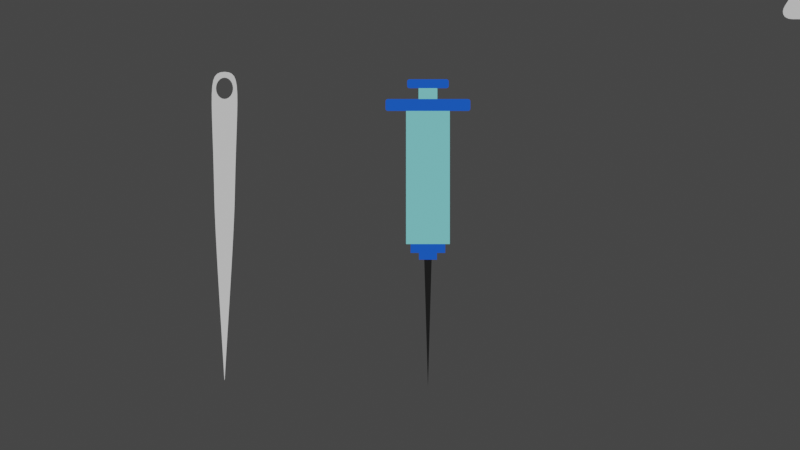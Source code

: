 # Source: shapes.blend  (saved by Blender 2.83.18; exported with 4.5.12 LTS)
import bpy
from mathutils import Matrix  # noqa: F401  (used for matrix-valued properties, if any)

bpy.ops.wm.read_factory_settings(use_empty=True)
scene = bpy.context.scene
scene.name = 'Scene'

# ---- collections
col_collection = bpy.data.collections.new('Collection'); scene.collection.children.link(col_collection)

# ---- images (referenced by path relative to the original .blend; pixels are not part of the script)
import os
ASSET_DIR = os.environ.get("B2B_ASSET_DIR", "")  # directory of the original .blend (textures are referenced by path, not embedded)
HERE = os.path.dirname(os.path.abspath(__file__))  # packed textures are extracted next to this script under _unpacked/

def load_image(name, relpath, width, height, colorspace="sRGB"):
    """Load a texture the original file referenced (path relative to the .blend, or extracted next to this script)."""
    p = next((c for c in (os.path.join(HERE, relpath), os.path.join(ASSET_DIR, relpath)) if relpath and os.path.exists(c)), "")
    if p:
        img = bpy.data.images.load(p, check_existing=True)
        img.name = name
    else:  # same state as the original file: an image datablock whose file is absent (Cycles renders it pink)
        img = bpy.data.images.new(name, width, height)
        img.source = "FILE"
        img.filepath = "//" + (relpath or name)
    img.colorspace_settings.name = colorspace
    return img
img_syringe = load_image('Syringe', 'Syringe.png', 1024, 1024, 'sRGB')

# ---- materials (node trees are filled in below, after node groups)
mat_material_001 = bpy.data.materials.new('Material.001')
mat_material_002 = bpy.data.materials.new('Material.002')
mat_material_003 = bpy.data.materials.new('Material.003')

# ---- material node trees
mat_material_001.use_nodes = True; mat_material_001.node_tree.nodes.clear()
_N = mat_material_001.node_tree.nodes; _L = mat_material_001.node_tree.links
n0 = _N.new('ShaderNodeBsdfPrincipled'); n0.name = 'Principled BSDF'; n0.location = (10, 300)
n0.distribution = 'GGX'
n0.subsurface_method = 'BURLEY'
n0.inputs[0].default_value = (0.0, 0.0, 0.0, 1.0)
n0.inputs[3].default_value = 1.45
n0.inputs[27].default_value = (0.0, 0.0, 0.0, 1.0)
n0.inputs[28].default_value = 1.0
n1 = _N.new('ShaderNodeOutputMaterial'); n1.name = 'Material Output'; n1.location = (300, 300)
n2 = _N.new('ShaderNodeTexImage'); n2.name = 'Image Texture'; n2.location = (-271, 198)
n2.image = img_syringe
_L.new(n0.outputs[0], n1.inputs[0])
n1.is_active_output = True
mat_material_002.use_nodes = True; mat_material_002.node_tree.nodes.clear()
_N = mat_material_002.node_tree.nodes; _L = mat_material_002.node_tree.links
n0 = _N.new('ShaderNodeBsdfPrincipled'); n0.name = 'Principled BSDF'; n0.location = (10, 300)
n0.distribution = 'GGX'
n0.subsurface_method = 'BURLEY'
n0.inputs[0].default_value = (0.0, 0.1034, 0.8, 1.0)
n0.inputs[3].default_value = 1.45
n0.inputs[27].default_value = (0.0, 0.0, 0.0, 1.0)
n0.inputs[28].default_value = 1.0
n1 = _N.new('ShaderNodeOutputMaterial'); n1.name = 'Material Output'; n1.location = (300, 300)
n2 = _N.new('ShaderNodeTexImage'); n2.name = 'Image Texture'; n2.location = (-271, 198)
n2.image = img_syringe
_L.new(n0.outputs[0], n1.inputs[0])
n1.is_active_output = True
mat_material_003.use_nodes = True; mat_material_003.node_tree.nodes.clear()
_N = mat_material_003.node_tree.nodes; _L = mat_material_003.node_tree.links
n0 = _N.new('ShaderNodeBsdfPrincipled'); n0.name = 'Principled BSDF'; n0.location = (10, 300)
n0.distribution = 'GGX'
n0.subsurface_method = 'BURLEY'
n0.inputs[0].default_value = (0.2267, 0.7771, 0.8, 1.0)
n0.inputs[3].default_value = 1.45
n0.inputs[27].default_value = (0.0, 0.0, 0.0, 1.0)
n0.inputs[28].default_value = 1.0
n1 = _N.new('ShaderNodeOutputMaterial'); n1.name = 'Material Output'; n1.location = (300, 300)
n2 = _N.new('ShaderNodeTexImage'); n2.name = 'Image Texture'; n2.location = (-271, 198)
n2.image = img_syringe
_L.new(n0.outputs[0], n1.inputs[0])
n1.is_active_output = True

# ---- world
world_world = bpy.data.worlds.new('World'); scene.world = world_world
world_world.use_nodes = True; world_world.node_tree.nodes.clear()
_N = world_world.node_tree.nodes; _L = world_world.node_tree.links
n0 = _N.new('ShaderNodeOutputWorld'); n0.name = 'World Output'; n0.location = (300, 300)
n1 = _N.new('ShaderNodeBackground'); n1.name = 'Background'; n1.location = (10, 300)
n1.inputs[0].default_value = (0.05088, 0.05088, 0.05088, 1.0)
_L.new(n1.outputs[0], n0.inputs[0])
n0.is_active_output = True
world_world.color = (0.05088, 0.05088, 0.05088)
world_world.use_sun_shadow = False
world_world.sun_shadow_jitter_overblur = 0.0

# ---- cameras
cam_camera = bpy.data.cameras.new('Camera')
cam_camera.type = 'ORTHO'
cam_camera.ortho_scale = 14.1

# ---- meshes
me_plane = bpy.data.meshes.new('Plane')
me_plane.from_pydata([(-0.9995, -1.0, 0.0), (-1.132, -0.7573, 0.0), (-1.06, -0.9939, 0.0), (-1.109, -0.976, 0.0), (-1.145, -0.9471, 0.0), (-1.166, -0.9086, 0.0), (-1.171, -0.8626, 0.0), (-1.159, -0.8113, 0.0), (1.132, -0.7573, 0.0), (0.9995, -1.0, 0.0), (1.159, -0.8113, 0.0), (1.171, -0.8626, 0.0), (1.166, -0.9086, 0.0), (1.145, -0.9471, 0.0), (1.109, -0.976, 0.0), (1.06, -0.9939, 0.0), (0.1563, 0.7573, 0.0), (-0.1563, 0.7573, 0.0), (0.1176, 0.8052, 0.0), (0.07301, 0.8386, 0.0), (0.02475, 0.8557, 0.0), (-0.02475, 0.8557, 0.0), (-0.07301, 0.8386, 0.0), (-0.1176, 0.8052, 0.0)], [], [(1, 7, 6, 5, 4, 3, 2, 0, 9, 15, 14, 13, 12, 11, 10, 8, 16, 18, 19, 20, 21, 22, 23, 17)])
_uv = me_plane.uv_layers.new(name='UVMap')
_uv.uv.foreach_set('vector', [0.6886, 0.01684, 0.7117, 0.005079, 0.7336, 8.899e-05, 0.7532, 0.002118, 0.7696, 0.01107, 0.782, 0.02648, 0.7896, 0.04759, 0.7922, 0.07334, 0.7922, 0.9267, 0.7896, 0.9524, 0.782, 0.9735, 0.7696, 0.9889, 0.7532, 0.9979, 0.7336, 0.9999, 0.7117, 0.9949, 0.6886, 0.9832, 0.04208, 0.5667, 0.02163, 0.5502, 0.00739, 0.5312, 8.899e-05, 0.5106, 8.899e-05, 0.4894, 0.00739, 0.4688, 0.02163, 0.4498, 0.04208, 0.4333])
me_plane.use_remesh_fix_poles = True
me_plane.use_remesh_preserve_attributes = False
me_plane.use_mirror_vertex_groups = False
me_plane.update()
me_circle = bpy.data.meshes.new('Circle')
me_circle.from_pydata([], [], [])
_uv = me_circle.uv_layers.new(name='UVMap')
_uv.uv.foreach_set('vector', [])
me_circle.use_remesh_fix_poles = True
me_circle.use_remesh_preserve_attributes = False
me_circle.use_mirror_vertex_groups = False
me_circle.update()
me_line = bpy.data.meshes.new('Line')
me_line.from_pydata([(0.07184, 2.226, 0.968), (0.1276, 2.202, 0.968), (0.169, 2.157, 0.968), (0.1978, 2.086, 0.968), (0.2157, 1.985, 0.968), (0.2244, 1.849, 0.968), (0.2256, 1.674, 0.968), (0.2212, 1.456, 0.968), (0.2127, 1.189, 0.968), (0.2019, 0.8703, 0.968), (0.1907, 0.4943, 0.968), (0.1805, 0.05689, 0.968), (0.1747, -0.1496, 0.968), (0.1648, -0.3957, 0.968), (0.1516, -0.6729, 0.968), (0.1357, -0.9728, 0.968), (0.1179, -1.287, 0.968), (0.09902, -1.608, 0.968), (0.07972, -1.926, 0.968), (0.06076, -2.234, 0.968), (0.04289, -2.522, 0.968), (0.02684, -2.784, 0.968), (0.01336, -3.009, 0.968), (0.003184, -3.191, 0.968), (0.0, 2.234, 0.968), (-0.07184, 2.226, 0.968), (-0.1276, 2.202, 0.968), (-0.169, 2.157, 0.968), (-0.1978, 2.086, 0.968), (-0.2157, 1.985, 0.968), (-0.2244, 1.849, 0.968), (-0.2256, 1.674, 0.968), (-0.2212, 1.456, 0.968), (-0.2127, 1.189, 0.968), (-0.2019, 0.8703, 0.968), (-0.1907, 0.4943, 0.968), (-0.1805, 0.05689, 0.968), (-0.1747, -0.1496, 0.968), (-0.1648, -0.3957, 0.968), (-0.1516, -0.6729, 0.968), (-0.1357, -0.9728, 0.968), (-0.1179, -1.287, 0.968), (-0.09902, -1.608, 0.968), (-0.07972, -1.926, 0.968), (-0.06076, -2.234, 0.968), (-0.04289, -2.522, 0.968), (-0.02684, -2.784, 0.968), (-0.01336, -3.009, 0.968), (-0.003184, -3.191, 0.968), (-2.222e-08, 2.133, 0.968), (-0.03895, 2.126, 0.968), (-0.07525, 2.107, 0.968), (-0.1064, 2.077, 0.968), (-0.1303, 2.038, 0.968), (-0.1454, 1.993, 0.968), (-0.1505, 1.944, 0.968), (-0.1454, 1.895, 0.968), (-0.1303, 1.85, 0.968), (-0.1064, 1.811, 0.968), (-0.07525, 1.781, 0.968), (-0.03895, 1.762, 0.968), (-8.083e-08, 1.756, 0.968), (0.03895, 1.762, 0.968), (0.07525, 1.781, 0.968), (0.1064, 1.811, 0.968), (0.1303, 1.85, 0.968), (0.1454, 1.895, 0.968), (0.1505, 1.944, 0.968), (0.1454, 1.993, 0.968), (0.1303, 2.038, 0.968), (0.1064, 2.077, 0.968), (0.07525, 2.107, 0.968), (0.03895, 2.126, 0.968)], [], [(67, 68, 69, 70, 71, 72, 49, 50, 51, 52, 53, 54, 55, 29, 28, 27, 26, 25, 24, 0, 1, 2, 3, 4), (55, 56, 57, 58, 59, 60, 61, 62, 63, 64, 65, 66, 67, 4, 5, 6, 7, 8, 9, 10, 11, 12, 13, 14, 15, 16, 17, 18, 19, 20, 21, 22, 23, 48, 47, 46, 45, 44, 43, 42, 41, 40, 39, 38, 37, 36, 35, 34, 33, 32, 31, 30, 29)])
_uv = me_line.uv_layers.new(name='UVMap')
_uv.uv.foreach_set('vector', [0.0407, 0.9224, 0.04166, 0.9309, 0.04433, 0.9388, 0.04855, 0.9456, 0.05402, 0.9508, 0.06037, 0.954, 0.06717, 0.9551, 0.07395, 0.9539, 0.08025, 0.9506, 0.08565, 0.9453, 0.08977, 0.9385, 0.09233, 0.9306, 0.09317, 0.922, 0.1046, 0.9291, 0.1016, 0.9467, 0.09666, 0.9591, 0.0895, 0.9671, 0.07981, 0.9714, 0.0673, 0.9727, 0.05476, 0.9715, 0.04502, 0.9674, 0.03774, 0.9596, 0.03264, 0.9472, 0.02939, 0.9296, 0.09317, 0.922, 0.09221, 0.9135, 0.08953, 0.9056, 0.08532, 0.8989, 0.07985, 0.8937, 0.0735, 0.8904, 0.0667, 0.8894, 0.05992, 0.8905, 0.05361, 0.8939, 0.04822, 0.8991, 0.0441, 0.906, 0.04154, 0.9139, 0.0407, 0.9224, 0.02939, 0.9296, 0.02771, 0.906, 0.02727, 0.8755, 0.02778, 0.8374, 0.02892, 0.7909, 0.0304, 0.7353, 0.03189, 0.6698, 0.03311, 0.5935, 0.03386, 0.5575, 0.03528, 0.5146, 0.03725, 0.4663, 0.03964, 0.414, 0.04235, 0.3592, 0.04524, 0.3033, 0.04821, 0.2478, 0.05113, 0.1941, 0.05388, 0.1438, 0.05635, 0.09826, 0.05842, 0.05893, 0.05997, 0.02728, 0.06108, 0.02727, 0.06308, 0.05889, 0.06571, 0.09819, 0.06883, 0.1437, 0.07231, 0.194, 0.076, 0.2476, 0.07976, 0.303, 0.08345, 0.3589, 0.08694, 0.4137, 0.09008, 0.4659, 0.09274, 0.5142, 0.09478, 0.5571, 0.09605, 0.5931, 0.09835, 0.6693, 0.1008, 0.7348, 0.1031, 0.7904, 0.1049, 0.8368, 0.1059, 0.8749, 0.1059, 0.9054, 0.1046, 0.9291])
me_line.use_remesh_fix_poles = True
me_line.use_remesh_preserve_attributes = False
me_line.use_mirror_vertex_groups = False
me_line.update()
me_plane_002 = bpy.data.meshes.new('Plane.002')
me_plane_002.from_pydata([(0.1656, 1.947, 0.0), (0.1656, 1.755, 0.0), (0.3855, 1.546, 0.0), (0.3855, -0.8011, 0.0), (0.3041, -0.8011, 0.0), (0.3041, -0.9567, 0.0), (0.1579, -0.9567, 0.0), (0.1579, -1.076, 0.0), (0.0649, -1.076, 0.0), (0.3659, 1.989, 0.0), (0.3239, 1.947, 0.0), (0.3657, 1.985, 0.0), (0.3651, 1.981, 0.0), (0.3642, 1.978, 0.0), (0.363, 1.974, 0.0), (0.3614, 1.97, 0.0), (0.3596, 1.967, 0.0), (0.3574, 1.964, 0.0), (0.3549, 1.961, 0.0), (0.3521, 1.958, 0.0), (0.3492, 1.956, 0.0), (0.346, 1.953, 0.0), (0.3426, 1.952, 0.0), (0.339, 1.95, 0.0), (0.3354, 1.949, 0.0), (0.3316, 1.948, 0.0), (0.3277, 1.947, 0.0), (0.3239, 2.104, 0.0), (0.3659, 2.062, 0.0), (0.3277, 2.103, 0.0), (0.3316, 2.103, 0.0), (0.3354, 2.102, 0.0), (0.339, 2.101, 0.0), (0.3426, 2.099, 0.0), (0.346, 2.097, 0.0), (0.3492, 2.095, 0.0), (0.3521, 2.093, 0.0), (0.3549, 2.09, 0.0), (0.3574, 2.087, 0.0), (0.3596, 2.084, 0.0), (0.3614, 2.08, 0.0), (0.363, 2.077, 0.0), (0.3642, 2.073, 0.0), (0.3651, 2.069, 0.0), (0.3657, 2.065, 0.0), (0.705, 1.546, 0.0), (0.747, 1.588, 0.0), (0.7088, 1.546, 0.0), (0.7127, 1.547, 0.0), (0.7165, 1.548, 0.0), (0.7201, 1.549, 0.0), (0.7237, 1.55, 0.0), (0.7271, 1.552, 0.0), (0.7303, 1.555, 0.0), (0.7333, 1.557, 0.0), (0.736, 1.56, 0.0), (0.7385, 1.563, 0.0), (0.7407, 1.566, 0.0), (0.7426, 1.569, 0.0), (0.7441, 1.573, 0.0), (0.7454, 1.577, 0.0), (0.7462, 1.58, 0.0), (0.7468, 1.584, 0.0), (0.705, 1.755, 0.0), (0.747, 1.713, 0.0), (0.7088, 1.754, 0.0), (0.7127, 1.754, 0.0), (0.7165, 1.753, 0.0), (0.7201, 1.752, 0.0), (0.7237, 1.75, 0.0), (0.7271, 1.748, 0.0), (0.7303, 1.746, 0.0), (0.7333, 1.744, 0.0), (0.736, 1.741, 0.0), (0.7385, 1.738, 0.0), (0.7407, 1.735, 0.0), (0.7426, 1.731, 0.0), (0.7441, 1.728, 0.0), (0.7454, 1.724, 0.0), (0.7462, 1.72, 0.0), (0.7468, 1.716, 0.0), (-0.1656, 1.947, 0.0), (-0.1656, 1.755, 0.0), (-0.3855, 1.546, 0.0), (-0.3855, -0.8011, 0.0), (-0.3041, -0.8011, 0.0), (-0.3041, -0.9567, 0.0), (-0.1579, -0.9567, 0.0), (0.0, -1.076, 0.0), (-0.1579, -1.076, 0.0), (-0.0649, -1.076, 0.0), (0.0, -3.329, 0.0), (-0.3659, 1.989, 0.0), (-0.3239, 1.947, 0.0), (-0.3657, 1.985, 0.0), (-0.3651, 1.981, 0.0), (-0.3642, 1.978, 0.0), (-0.363, 1.974, 0.0), (-0.3614, 1.97, 0.0), (-0.3596, 1.967, 0.0), (-0.3574, 1.964, 0.0), (-0.3549, 1.961, 0.0), (-0.3521, 1.958, 0.0), (-0.3492, 1.956, 0.0), (-0.346, 1.953, 0.0), (-0.3426, 1.952, 0.0), (-0.339, 1.95, 0.0), (-0.3354, 1.949, 0.0), (-0.3316, 1.948, 0.0), (-0.3277, 1.947, 0.0), (-0.3239, 2.104, 0.0), (-0.3659, 2.062, 0.0), (-0.3277, 2.103, 0.0), (-0.3316, 2.103, 0.0), (-0.3354, 2.102, 0.0), (-0.339, 2.101, 0.0), (-0.3426, 2.099, 0.0), (-0.346, 2.097, 0.0), (-0.3492, 2.095, 0.0), (-0.3521, 2.093, 0.0), (-0.3549, 2.09, 0.0), (-0.3574, 2.087, 0.0), (-0.3596, 2.084, 0.0), (-0.3614, 2.08, 0.0), (-0.363, 2.077, 0.0), (-0.3642, 2.073, 0.0), (-0.3651, 2.069, 0.0), (-0.3657, 2.065, 0.0), (-0.705, 1.546, 0.0), (-0.747, 1.588, 0.0), (-0.7088, 1.546, 0.0), (-0.7127, 1.547, 0.0), (-0.7165, 1.548, 0.0), (-0.7201, 1.549, 0.0), (-0.7237, 1.55, 0.0), (-0.7271, 1.552, 0.0), (-0.7303, 1.555, 0.0), (-0.7333, 1.557, 0.0), (-0.736, 1.56, 0.0), (-0.7385, 1.563, 0.0), (-0.7407, 1.566, 0.0), (-0.7426, 1.569, 0.0), (-0.7441, 1.573, 0.0), (-0.7454, 1.577, 0.0), (-0.7462, 1.58, 0.0), (-0.7468, 1.584, 0.0), (-0.705, 1.755, 0.0), (-0.747, 1.713, 0.0), (-0.7088, 1.754, 0.0), (-0.7127, 1.754, 0.0), (-0.7165, 1.753, 0.0), (-0.7201, 1.752, 0.0), (-0.7237, 1.75, 0.0), (-0.7271, 1.748, 0.0), (-0.7303, 1.746, 0.0), (-0.7333, 1.744, 0.0), (-0.736, 1.741, 0.0), (-0.7385, 1.738, 0.0), (-0.7407, 1.735, 0.0), (-0.7426, 1.731, 0.0), (-0.7441, 1.728, 0.0), (-0.7454, 1.724, 0.0), (-0.7462, 1.72, 0.0), (-0.7468, 1.716, 0.0)], [], [(2, 83, 84, 85, 4, 3), (81, 82, 1, 0), (87, 89, 90, 88, 8, 7, 6), (4, 85, 86, 87, 6, 5), (83, 2, 45, 47, 48, 49, 50, 51, 52, 53, 54, 55, 56, 57, 58, 59, 60, 61, 62, 46, 64, 80, 79, 78, 77, 76, 75, 74, 73, 72, 71, 70, 69, 68, 67, 66, 65, 63, 1, 82, 146, 148, 149, 150, 151, 152, 153, 154, 155, 156, 157, 158, 159, 160, 161, 162, 163, 147, 129, 145, 144, 143, 142, 141, 140, 139, 138, 137, 136, 135, 134, 133, 132, 131, 130, 128), (81, 0, 10, 26, 25, 24, 23, 22, 21, 20, 19, 18, 17, 16, 15, 14, 13, 12, 11, 9, 28, 44, 43, 42, 41, 40, 39, 38, 37, 36, 35, 34, 33, 32, 31, 30, 29, 27, 110, 112, 113, 114, 115, 116, 117, 118, 119, 120, 121, 122, 123, 124, 125, 126, 127, 111, 92, 94, 95, 96, 97, 98, 99, 100, 101, 102, 103, 104, 105, 106, 107, 108, 109, 93), (8, 88, 90, 91)])
me_plane_002.polygons.foreach_set('material_index', [2, 2, 1, 1, 1, 1, 0])
_uv = me_plane_002.uv_layers.new(name='UVMap')
_uv.uv.foreach_set('vector', [0.4141, 0.7561, 0.3028, 0.7561, 0.3028, 0.4174, 0.3146, 0.4174, 0.4023, 0.4174, 0.4141, 0.4174, 0.3346, 0.8139, 0.3346, 0.7861, 0.3824, 0.7861, 0.3824, 0.8139, 0.3357, 0.395, 0.3357, 0.3778, 0.3491, 0.3778, 0.3585, 0.3778, 0.3678, 0.3778, 0.3812, 0.3778, 0.3812, 0.395, 0.4023, 0.4174, 0.3146, 0.4174, 0.3146, 0.395, 0.3357, 0.395, 0.3812, 0.395, 0.4023, 0.395, 0.3028, 0.7561, 0.4141, 0.7561, 0.4602, 0.7561, 0.4607, 0.7561, 0.4613, 0.7562, 0.4618, 0.7563, 0.4624, 0.7565, 0.4629, 0.7567, 0.4634, 0.757, 0.4638, 0.7573, 0.4643, 0.7576, 0.4646, 0.758, 0.465, 0.7585, 0.4653, 0.7589, 0.4656, 0.7594, 0.4658, 0.7599, 0.466, 0.7605, 0.4661, 0.761, 0.4662, 0.7616, 0.4662, 0.7621, 0.4662, 0.7801, 0.4662, 0.7806, 0.4661, 0.7812, 0.466, 0.7817, 0.4658, 0.7823, 0.4656, 0.7828, 0.4653, 0.7833, 0.465, 0.7837, 0.4646, 0.7842, 0.4643, 0.7846, 0.4638, 0.7849, 0.4634, 0.7852, 0.4629, 0.7855, 0.4624, 0.7857, 0.4618, 0.7859, 0.4613, 0.786, 0.4607, 0.7861, 0.4602, 0.7861, 0.3824, 0.7861, 0.3346, 0.7861, 0.2568, 0.7861, 0.2562, 0.7861, 0.2556, 0.786, 0.2551, 0.7859, 0.2546, 0.7857, 0.2541, 0.7855, 0.2536, 0.7852, 0.2531, 0.7849, 0.2527, 0.7846, 0.2523, 0.7842, 0.2519, 0.7837, 0.2516, 0.7833, 0.2513, 0.7828, 0.2511, 0.7823, 0.2509, 0.7817, 0.2508, 0.7812, 0.2507, 0.7806, 0.2507, 0.7801, 0.2507, 0.7621, 0.2507, 0.7616, 0.2508, 0.761, 0.2509, 0.7605, 0.2511, 0.7599, 0.2513, 0.7594, 0.2516, 0.7589, 0.2519, 0.7585, 0.2523, 0.758, 0.2527, 0.7576, 0.2531, 0.7573, 0.2536, 0.757, 0.2541, 0.7567, 0.2546, 0.7565, 0.2551, 0.7563, 0.2556, 0.7562, 0.2562, 0.7561, 0.2568, 0.7561, 0.3346, 0.8139, 0.3824, 0.8139, 0.4052, 0.8139, 0.4058, 0.814, 0.4063, 0.814, 0.4068, 0.8142, 0.4074, 0.8143, 0.4079, 0.8146, 0.4084, 0.8148, 0.4088, 0.8152, 0.4093, 0.8155, 0.4097, 0.8159, 0.41, 0.8163, 0.4103, 0.8168, 0.4106, 0.8173, 0.4108, 0.8178, 0.411, 0.8183, 0.4111, 0.8189, 0.4112, 0.8194, 0.4112, 0.82, 0.4112, 0.8304, 0.4112, 0.831, 0.4111, 0.8316, 0.411, 0.8321, 0.4108, 0.8326, 0.4106, 0.8331, 0.4103, 0.8336, 0.41, 0.8341, 0.4097, 0.8345, 0.4093, 0.8349, 0.4088, 0.8353, 0.4084, 0.8356, 0.4079, 0.8359, 0.4074, 0.8361, 0.4068, 0.8363, 0.4063, 0.8364, 0.4058, 0.8365, 0.4052, 0.8365, 0.3117, 0.8365, 0.3112, 0.8365, 0.3106, 0.8364, 0.3101, 0.8363, 0.3096, 0.8361, 0.309, 0.8359, 0.3086, 0.8356, 0.3081, 0.8353, 0.3077, 0.8349, 0.3073, 0.8345, 0.3069, 0.8341, 0.3066, 0.8336, 0.3063, 0.8331, 0.3061, 0.8326, 0.3059, 0.8321, 0.3058, 0.8316, 0.3057, 0.831, 0.3057, 0.8304, 0.3057, 0.82, 0.3057, 0.8194, 0.3058, 0.8189, 0.3059, 0.8183, 0.3061, 0.8178, 0.3063, 0.8173, 0.3066, 0.8168, 0.3069, 0.8163, 0.3073, 0.8159, 0.3077, 0.8155, 0.3081, 0.8152, 0.3086, 0.8148, 0.309, 0.8146, 0.3096, 0.8143, 0.3101, 0.8142, 0.3106, 0.814, 0.3112, 0.814, 0.3117, 0.8139, 0.3678, 0.3778, 0.3585, 0.3778, 0.3491, 0.3778, 0.3585, 0.05271])
me_plane_002.materials.append(mat_material_001)
me_plane_002.materials.append(mat_material_002)
me_plane_002.materials.append(mat_material_003)
me_plane_002.use_remesh_fix_poles = True
me_plane_002.use_remesh_preserve_attributes = False
me_plane_002.use_mirror_vertex_groups = False
me_plane_002.update()

# ---- objects
ob_triangle = bpy.data.objects.new('triangle', me_plane)
ob_circle = bpy.data.objects.new('Circle', me_circle)
ob_needle = bpy.data.objects.new('needle', me_line)
ob_empty_002 = bpy.data.objects.new('Empty.002', None)
ob_plane = bpy.data.objects.new('Plane', me_plane_002)
ob_camera = bpy.data.objects.new('Camera', cam_camera)

# ---- transforms, parenting, visibility, modifiers, constraints
ob_triangle.location = (7.427, 4.163, 0.0)
ob_triangle.lineart.crease_threshold = 0.0
ob_circle.location = (0.0, 0.0, 0.0)
ob_circle.lineart.crease_threshold = 0.0
_m = ob_circle.modifiers.new('Mirror', 'MIRROR')
_m.use_clip = True
ob_needle.location = (-3.585, 0.0, 0.0)
ob_needle.lineart.crease_threshold = 0.0
ob_empty_002.location = (-0.1721, -0.342, 0.0)
ob_empty_002.rotation_euler = (0.0, -0.0, 2.561)
ob_empty_002.empty_display_type = 'IMAGE'
ob_empty_002.empty_display_size = 5.0
ob_empty_002.lineart.crease_threshold = 0.0
ob_plane.location = (0.0, 0.0, 0.0)
ob_plane.lineart.crease_threshold = 0.0
ob_camera.location = (-0.4924, -0.465, 3.193)
ob_camera.lineart.crease_threshold = 0.0

# ---- collection membership
col_collection.objects.link(ob_triangle)
col_collection.objects.link(ob_circle)
col_collection.objects.link(ob_needle)
col_collection.objects.link(ob_empty_002)
col_collection.objects.link(ob_plane)
col_collection.objects.link(ob_camera)

# ---- scene / render settings (as saved in the file)
scene.camera = ob_camera
scene.frame_start = 1; scene.frame_end = 250; scene.frame_set(1)
scene.render.engine = 'CYCLES'
scene.cycles.use_denoising = False
scene.cycles.samples = 100
scene.cycles.sampling_pattern = 'TABULATED_SOBOL'
scene.cycles.use_adaptive_sampling = False
scene.cycles.use_light_tree = False
scene.cycles.bake_type = 'DIFFUSE'
scene.view_settings.view_transform = 'Filmic'
bpy.context.view_layer.update()

# ---- added for rendering (the .blend has no usable light): sun
light_auto_sun = bpy.data.lights.new('AutoSun', 'SUN')
light_auto_sun.energy = 3.0
light_auto_sun.angle = 0.0523599
ob_auto_sun = bpy.data.objects.new('AutoSun', light_auto_sun)
scene.collection.objects.link(ob_auto_sun)
ob_auto_sun.rotation_euler = (0.872665, 0.174533, 0.523599)
bpy.context.view_layer.update()
